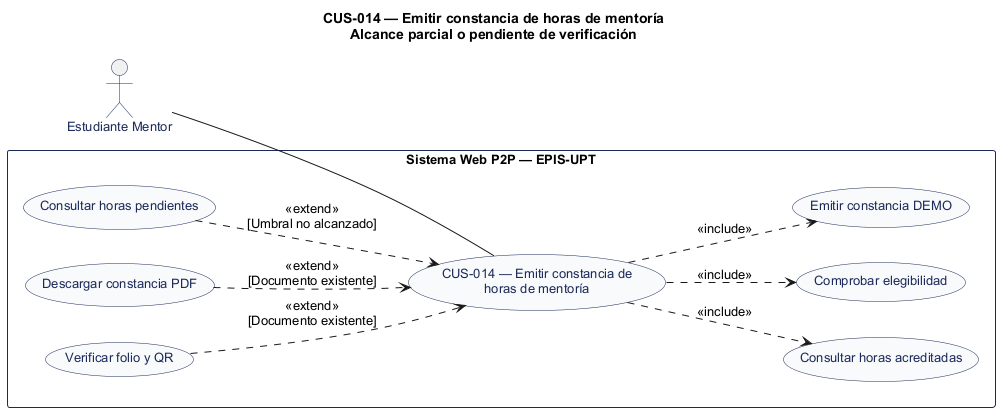

The diagram above was rendered by PlantUML. Its source (embedded in the PNG):
@startuml
' CUS-014 — Emitir constancia de horas de mentoría
' Estado: Implementación identificada; constancia DEMO y validación real pendiente
' Fuente: catálogo consolidado DOC-H02, línea base 044d2a8.
left to right direction
title CUS-014 — Emitir constancia de horas de mentoría\nAlcance parcial o pendiente de verificación
skinparam shadowing false
skinparam defaultFontName Arial
skinparam defaultFontSize 13
skinparam actor {
  BorderColor #1C2A59
  FontColor #1C2A59
}
skinparam usecase {
  BackgroundColor #F8FAFC
  BorderColor #1C2A59
  FontColor #1C2A59
}
skinparam rectangle {
  BorderColor #1C2A59
}
actor "Estudiante Mentor" as A0
rectangle "Sistema Web P2P — EPIS-UPT" {
  usecase "CUS-014 — Emitir constancia de\nhoras de mentoría" as UC
  usecase "Consultar horas acreditadas" as U1
  usecase "Comprobar elegibilidad" as U2
  usecase "Emitir constancia DEMO" as U3
  usecase "Consultar horas pendientes" as U4
  usecase "Descargar constancia PDF" as U5
  usecase "Verificar folio y QR" as U6
}
A0 -- UC
UC ..> U1 : <<include>>
UC ..> U2 : <<include>>
UC ..> U3 : <<include>>
U4 ..> UC : <<extend>>\n[Umbral no alcanzado]
U5 ..> UC : <<extend>>\n[Documento existente]
U6 ..> UC : <<extend>>\n[Documento existente]
@enduml